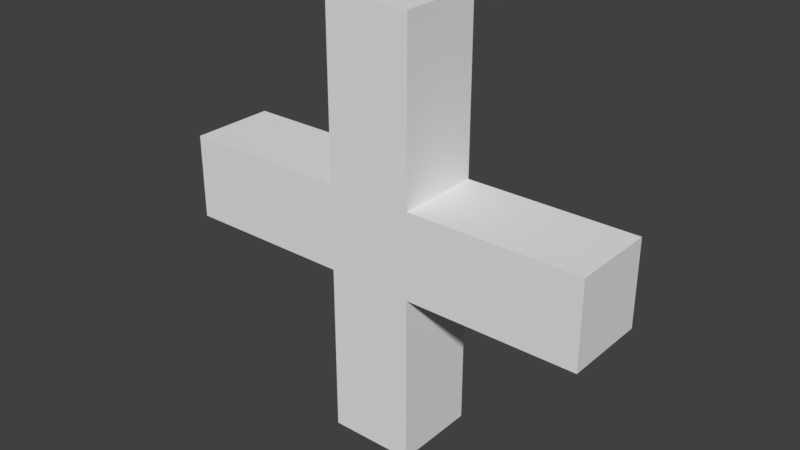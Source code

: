 # Source: CrossSlider3D.blend  (saved by Blender 2.78.0; exported with 4.5.12 LTS)
import bpy
from mathutils import Matrix  # noqa: F401  (used for matrix-valued properties, if any)

bpy.ops.wm.read_factory_settings(use_empty=True)
scene = bpy.context.scene
scene.name = 'Scene'

# ---- collections
col_collection_1 = bpy.data.collections.new('Collection 1'); scene.collection.children.link(col_collection_1)

# ---- materials (node trees are filled in below, after node groups)
mat_material = bpy.data.materials.new('Material')
mat_material.alpha_threshold = 0.0
mat_material.use_transparent_shadow = False
mat_material.roughness = 0.5
mat_material.line_color = (0.0, 0.0, 0.0, 1.0)

# ---- material node trees

# ---- world
world_world = bpy.data.worlds.new('World'); scene.world = world_world
world_world.color = (0.05088, 0.05088, 0.05088)
world_world.use_sun_shadow = False
world_world.sun_shadow_jitter_overblur = 0.0
world_world.cycles.sampling_method = 'MANUAL'

# ---- meshes
me_cube = bpy.data.meshes.new('Cube')
me_cube.from_pydata([(2.5, 0.5, -0.5), (2.5, -0.5, -0.5), (-2.5, -0.5, -0.5), (-2.5, 0.5, -0.5), (2.5, 0.5, 0.5), (2.5, -0.5, 0.5), (-2.5, -0.5, 0.5), (-2.5, 0.5, 0.5), (1.5, 0.5, -0.5), (0.5, 0.5, -0.5), (-0.5, 0.5, -0.5), (-1.5, 0.5, -0.5), (1.5, -0.5, -0.5), (0.5, -0.5, -0.5), (-0.5, -0.5, -0.5), (-1.5, -0.5, -0.5), (1.5, 0.5, 0.5), (0.5, 0.5, 0.5), (-0.5, 0.5, 0.5), (-1.5, 0.5, 0.5), (1.5, -0.5, 0.5), (0.5, -0.5, 0.5), (-0.5, -0.5, 0.5), (-1.5, -0.5, 0.5), (0.5, 0.5, 1.5), (-0.5, 0.5, 1.5), (0.5, -0.5, 1.5), (-0.5, -0.5, 1.5), (0.5, 0.5, -1.5), (-0.5, 0.5, -1.5), (0.5, -0.5, -1.5), (-0.5, -0.5, -1.5), (0.5, 0.5, -2.5), (-0.5, 0.5, -2.5), (0.5, -0.5, -2.5), (-0.5, -0.5, -2.5), (0.5, 0.5, 2.5), (-0.5, 0.5, 2.5), (0.5, -0.5, 2.5), (-0.5, -0.5, 2.5)], [], [(11, 15, 2, 3), (19, 7, 6, 23), (0, 4, 5, 1), (15, 23, 6, 2), (2, 6, 7, 3), (19, 11, 3, 7), (4, 0, 8, 16), (16, 8, 9, 17), (17, 9, 10, 18), (18, 10, 11, 19), (1, 5, 20, 12), (12, 20, 21, 13), (13, 21, 22, 14), (14, 22, 23, 15), (4, 16, 20, 5), (16, 17, 21, 20), (22, 21, 26, 27), (18, 19, 23, 22), (0, 1, 12, 8), (8, 12, 13, 9), (9, 13, 30, 28), (10, 14, 15, 11), (27, 26, 38, 39), (21, 17, 24, 26), (17, 18, 25, 24), (18, 22, 27, 25), (28, 30, 34, 32), (14, 10, 29, 31), (13, 14, 31, 30), (10, 9, 28, 29), (32, 34, 35, 33), (29, 28, 32, 33), (31, 29, 33, 35), (30, 31, 35, 34), (36, 37, 39, 38), (26, 24, 36, 38), (24, 25, 37, 36), (25, 27, 39, 37)])
me_cube.materials.append(mat_material)
me_cube.use_remesh_preserve_volume = False
me_cube.use_remesh_preserve_attributes = False
me_cube.use_mirror_vertex_groups = False
me_cube.update()

# ---- objects
ob_cube = bpy.data.objects.new('Cube', me_cube)

# ---- transforms, parenting, visibility, modifiers, constraints
ob_cube.location = (-0.5, 0.0, 0.0)
ob_cube.lock_rotations_4d = False
ob_cube.empty_display_type = 'ARROWS'
ob_cube.lineart.crease_threshold = 0.0

# ---- collection membership
col_collection_1.objects.link(ob_cube)

# ---- scene / render settings (as saved in the file)
scene.frame_start = 1; scene.frame_end = 250; scene.frame_set(1)
scene.render.engine = 'BLENDER_EEVEE_NEXT'
scene.render.resolution_percentage = 50
scene.render.dither_intensity = 0.0
scene.cycles.use_denoising = False
scene.cycles.samples = 128
scene.cycles.sampling_pattern = 'TABULATED_SOBOL'
scene.cycles.light_sampling_threshold = 0.0
scene.cycles.use_adaptive_sampling = False
scene.cycles.use_light_tree = False
scene.cycles.blur_glossy = 0.0
scene.cycles.sample_clamp_indirect = 0.0
scene.view_settings.view_transform = 'Standard'
bpy.context.view_layer.update()

# ---- added for rendering (the .blend has no active camera and no usable light): camera, sun
cam_auto = bpy.data.cameras.new('AutoCamera')
cam_auto.lens = 50.0
cam_auto.sensor_width = 36.0
cam_auto.clip_end = 1000.0
ob_auto_camera = bpy.data.objects.new('AutoCamera', cam_auto)
scene.collection.objects.link(ob_auto_camera)
ob_auto_camera.location = (6.10743, -7.92891, 5.28594)
ob_auto_camera.rotation_euler = (1.09748, -7.21219e-08, 0.694738)
scene.camera = ob_auto_camera
light_auto_sun = bpy.data.lights.new('AutoSun', 'SUN')
light_auto_sun.energy = 3.0
light_auto_sun.angle = 0.0523599
ob_auto_sun = bpy.data.objects.new('AutoSun', light_auto_sun)
scene.collection.objects.link(ob_auto_sun)
ob_auto_sun.rotation_euler = (0.872665, 0.174533, 0.523599)
bpy.context.view_layer.update()
